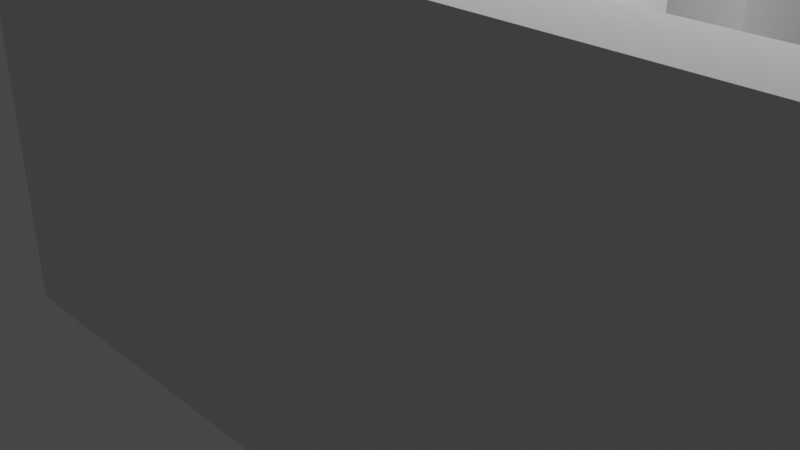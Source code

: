 # Source: Level_1.blend  (saved by Blender 3.6.11; exported with 4.5.12 LTS)
import bpy
from mathutils import Matrix  # noqa: F401  (used for matrix-valued properties, if any)

bpy.ops.wm.read_factory_settings(use_empty=True)
scene = bpy.context.scene
scene.name = 'Scene'

# ---- collections
col_collection = bpy.data.collections.new('Collection'); scene.collection.children.link(col_collection)

# ---- world
world_world = bpy.data.worlds.new('World'); scene.world = world_world
world_world.use_nodes = True; world_world.node_tree.nodes.clear()
_N = world_world.node_tree.nodes; _L = world_world.node_tree.links
n0 = _N.new('ShaderNodeOutputWorld'); n0.name = 'World Output'; n0.location = (300, 300)
n1 = _N.new('ShaderNodeBackground'); n1.name = 'Background'; n1.location = (10, 300)
n1.inputs[0].default_value = (0.05088, 0.05088, 0.05088, 1.0)
_L.new(n1.outputs[0], n0.inputs[0])
n0.is_active_output = True
world_world.color = (0.05088, 0.05088, 0.05088)
world_world.use_sun_shadow = False
world_world.sun_shadow_jitter_overblur = 0.0

# ---- cameras
cam_camera = bpy.data.cameras.new('Camera')
cam_camera.clip_end = 100.0
cam_camera.ortho_scale = 7.314

# ---- lights
light_light = bpy.data.lights.new('Light', 'POINT')
light_light.transmission_factor = 0.0
light_light.energy = 1000.0
light_light.shadow_soft_size = 0.1
light_light.shadow_maximum_resolution = 0.006
light_light.use_absolute_resolution = True

# ---- meshes
me_cube_001 = bpy.data.meshes.new('Cube.001')
me_cube_001.from_pydata([(-0.6944, -0.8686, -0.8423), (-0.6944, -0.8686, 0.8423), (-0.6944, 0.816, -0.8423), (-0.6944, 0.816, 0.8423), (0.9902, -0.8686, -0.8423), (0.9902, -0.8686, 0.8423), (0.9902, 0.816, -0.8423), (0.9902, 0.816, 0.8423), (-0.6944, 0.6756, -0.8423), (-0.6944, 0.5352, -0.8423), (-0.6944, 0.3948, -0.8423), (-0.6944, 0.2545, -0.8423), (-0.6944, 0.1141, -0.8423), (-0.6944, -0.02631, -0.8423), (-0.6944, -0.1667, -0.8423), (-0.6944, -0.3071, -0.8423), (-0.6944, -0.4475, -0.8423), (-0.6944, -0.5878, -0.8423), (-0.6944, -0.7282, -0.8423), (-0.6944, -0.7282, 0.8423), (-0.6944, -0.5878, 0.8423), (-0.6944, -0.4475, 0.8423), (-0.6944, -0.3071, 0.8423), (-0.6944, -0.1667, 0.8423), (-0.6944, -0.02631, 0.8423), (-0.6944, 0.1141, 0.8423), (-0.6944, 0.2545, 0.8423), (-0.6944, 0.3948, 0.8423), (-0.6944, 0.5352, 0.8423), (-0.6944, 0.6756, 0.8423), (0.9902, -0.7282, -0.8423), (0.9902, -0.5878, -0.8423), (0.9902, -0.4475, -0.8423), (0.9902, -0.3071, -0.8423), (0.9902, -0.1667, -0.8423), (0.9902, -0.02631, -0.8423), (0.9902, 0.1141, -0.8423), (0.9902, 0.2545, -0.8423), (0.9902, 0.3948, -0.8423), (0.9902, 0.5352, -0.8423), (0.9902, 0.6756, -0.8423), (0.9902, 0.6756, 0.8423), (0.9902, 0.5352, 0.8423), (0.9902, 0.3948, 0.8423), (0.9902, 0.2545, 0.8423), (0.9902, 0.1141, 0.8423), (0.9902, -0.02631, 0.8423), (0.9902, -0.1667, 0.8423), (0.9902, -0.3071, 0.8423), (0.9902, -0.4475, 0.8423), (0.9902, -0.5878, 0.8423), (0.9902, -0.7282, 0.8423), (-0.6944, -0.7292, -0.8423), (0.9902, -0.7292, 0.8423), (-0.6944, -0.7292, 0.8423), (0.9902, -0.7292, -0.8423), (0.9902, -0.8686, -0.8423), (0.9902, -0.8686, 0.8423), (0.9902, -0.7292, 0.8423), (0.9902, -0.7292, -0.8423), (11.95, -0.8686, -0.8423), (11.95, -0.8686, 0.8423), (11.95, -0.7292, 0.8423), (11.95, -0.7292, -0.8423), (-0.6944, 0.1843, -0.8423), (-0.6944, 0.1843, 0.8423), (0.9902, 0.1843, -0.8423), (0.9902, 0.1843, 0.8423), (1.903, -0.7292, -0.8423), (2.816, -0.7292, -0.8423), (3.73, -0.7292, -0.8423), (4.643, -0.7292, -0.8423), (5.556, -0.7292, -0.8423), (6.469, -0.7292, -0.8423), (7.382, -0.7292, -0.8423), (8.295, -0.7292, -0.8423), (9.208, -0.7292, -0.8423), (10.12, -0.7292, -0.8423), (11.03, -0.7292, -0.8423), (11.03, -0.8686, -0.8423), (10.12, -0.8686, -0.8423), (9.208, -0.8686, -0.8423), (8.295, -0.8686, -0.8423), (7.382, -0.8686, -0.8423), (6.469, -0.8686, -0.8423), (5.556, -0.8686, -0.8423), (4.643, -0.8686, -0.8423), (3.73, -0.8686, -0.8423), (2.816, -0.8686, -0.8423), (1.903, -0.8686, -0.8423), (1.903, -0.8686, 0.8423), (2.816, -0.8686, 0.8423), (3.73, -0.8686, 0.8423), (4.643, -0.8686, 0.8423), (5.556, -0.8686, 0.8423), (6.469, -0.8686, 0.8423), (7.382, -0.8686, 0.8423), (8.295, -0.8686, 0.8423), (9.208, -0.8686, 0.8423), (10.12, -0.8686, 0.8423), (11.03, -0.8686, 0.8423), (11.03, -0.7292, 0.8423), (10.12, -0.7292, 0.8423), (9.208, -0.7292, 0.8423), (8.295, -0.7292, 0.8423), (7.382, -0.7292, 0.8423), (6.469, -0.7292, 0.8423), (5.556, -0.7292, 0.8423), (4.643, -0.7292, 0.8423), (3.73, -0.7292, 0.8423), (2.816, -0.7292, 0.8423), (1.903, -0.7292, 0.8423), (11.95, -0.7292, 0.8423), (11.95, -0.7292, -0.8423), (11.03, -0.7292, -0.8423), (11.03, -0.7292, 0.8423), (11.95, -0.8686, 0.8423), (11.03, -0.8686, 0.8423), (11.95, -0.7292, 0.8423), (11.95, -0.7292, -0.8423), (11.03, -0.7292, -0.8423), (11.03, -0.7292, 0.8423), (11.95, -0.8686, 0.8423), (11.03, -0.8686, 0.8423), (11.95, -0.7292, 0.8423), (11.95, -0.7292, -0.8423), (11.03, -0.7292, -0.8423), (11.03, -0.7292, 0.8423), (11.95, -0.8686, 0.8423), (11.03, -0.8686, 0.8423), (11.95, -0.7292, 0.8423), (11.95, -0.7292, -0.8423), (11.03, -0.7292, -0.8423), (11.03, -0.7292, 0.8423), (11.95, 2.679, 0.8423), (11.03, 2.679, 0.8423), (11.95, 2.818, 0.8423), (11.95, 2.818, -0.8423), (11.03, 2.818, -0.8423), (11.03, 2.818, 0.8423), (11.95, 2.805, 0.8423), (11.03, 2.805, 0.8423), (11.95, 2.944, 0.8423), (11.95, 2.944, -0.8423), (11.03, 2.944, -0.8423), (11.03, 2.944, 0.8423), (-0.7175, 1.247, -0.8459), (-0.7175, 1.247, 0.8919), (-0.7175, 2.912, -0.8459), (-0.7175, 2.912, 0.8919), (0.9219, 1.247, -0.8459), (0.9219, 1.247, 0.8919), (0.9219, 2.912, -0.8459), (0.9219, 2.912, 0.8919)], [], [(8, 29, 3, 2), (2, 3, 7, 6), (5, 4, 56, 57), (4, 5, 1, 0), (52, 55, 4, 0), (53, 54, 1, 5), (7, 3, 29, 41), (41, 29, 28, 42), (42, 28, 27, 43), (43, 27, 26, 44), (67, 65, 25, 45), (45, 25, 24, 46), (46, 24, 23, 47), (47, 23, 22, 48), (48, 22, 21, 49), (49, 21, 20, 50), (50, 20, 19, 51), (2, 6, 40, 8), (8, 40, 39, 9), (9, 39, 38, 10), (10, 38, 37, 11), (64, 66, 36, 12), (12, 36, 35, 13), (13, 35, 34, 14), (14, 34, 33, 15), (15, 33, 32, 16), (16, 32, 31, 17), (17, 31, 30, 18), (6, 7, 41, 40), (40, 41, 42, 39), (39, 42, 43, 38), (38, 43, 44, 37), (66, 67, 45, 36), (36, 45, 46, 35), (35, 46, 47, 34), (34, 47, 48, 33), (33, 48, 49, 32), (32, 49, 50, 31), (31, 50, 51, 30), (52, 54, 19, 18), (18, 19, 20, 17), (17, 20, 21, 16), (16, 21, 22, 15), (15, 22, 23, 14), (14, 23, 24, 13), (13, 24, 25, 12), (64, 65, 26, 11), (11, 26, 27, 10), (10, 27, 28, 9), (9, 28, 29, 8), (0, 1, 54, 52), (51, 19, 54, 53), (18, 30, 55, 52), (30, 51, 53, 55), (79, 78, 63, 60), (53, 5, 57, 58), (55, 53, 58, 59), (4, 55, 59, 56), (63, 62, 61, 60), (101, 100, 61, 62), (101, 62, 112, 115), (100, 79, 60, 61), (12, 25, 65, 64), (37, 44, 67, 66), (11, 37, 66, 64), (44, 26, 65, 67), (57, 56, 89, 90), (90, 89, 88, 91), (91, 88, 87, 92), (92, 87, 86, 93), (93, 86, 85, 94), (94, 85, 84, 95), (95, 84, 83, 96), (96, 83, 82, 97), (97, 82, 81, 98), (98, 81, 80, 99), (99, 80, 79, 100), (59, 58, 111, 68), (68, 111, 110, 69), (69, 110, 109, 70), (70, 109, 108, 71), (71, 108, 107, 72), (72, 107, 106, 73), (73, 106, 105, 74), (74, 105, 104, 75), (75, 104, 103, 76), (76, 103, 102, 77), (77, 102, 101, 78), (58, 57, 90, 111), (111, 90, 91, 110), (110, 91, 92, 109), (109, 92, 93, 108), (108, 93, 94, 107), (107, 94, 95, 106), (106, 95, 96, 105), (105, 96, 97, 104), (104, 97, 98, 103), (103, 98, 99, 102), (102, 99, 100, 101), (56, 59, 68, 89), (89, 68, 69, 88), (88, 69, 70, 87), (87, 70, 71, 86), (86, 71, 72, 85), (85, 72, 73, 84), (84, 73, 74, 83), (83, 74, 75, 82), (82, 75, 76, 81), (81, 76, 77, 80), (80, 77, 78, 79), (115, 112, 118, 121), (62, 63, 113, 112), (63, 78, 114, 113), (78, 101, 115, 114), (119, 120, 126, 125), (112, 113, 119, 118), (114, 115, 121, 120), (61, 100, 117, 116), (113, 114, 120, 119), (125, 126, 132, 131), (116, 117, 123, 122), (121, 118, 124, 127), (118, 119, 125, 124), (120, 121, 127, 126), (128, 129, 135, 134), (122, 123, 129, 128), (127, 124, 130, 133), (124, 125, 131, 130), (126, 127, 133, 132), (138, 139, 145, 144), (133, 130, 136, 139), (130, 131, 137, 136), (132, 133, 139, 138), (131, 132, 138, 137), (144, 145, 142, 143), (137, 138, 144, 143), (134, 135, 141, 140), (139, 136, 142, 145), (136, 137, 143, 142), (146, 147, 149, 148), (148, 149, 153, 152), (152, 153, 151, 150), (150, 151, 147, 146), (148, 152, 150, 146), (153, 149, 147, 151)])
_uv = me_cube_001.uv_layers.new(name='UVMap')
_uv.uv.foreach_set('vector', [0.375, 0.2292, 0.625, 0.2292, 0.625, 0.25, 0.375, 0.25, 0.375, 0.25, 0.625, 0.25, 0.625, 0.5, 0.375, 0.5, 0.625, 0.75, 0.375, 0.75, 0.375, 0.75, 0.625, 0.75, 0.375, 0.75, 0.625, 0.75, 0.625, 1.0, 0.375, 1.0, 0.125, 0.7293, 0.375, 0.7293, 0.375, 0.75, 0.125, 0.75, 0.625, 0.7293, 0.875, 0.7293, 0.875, 0.75, 0.625, 0.75, 0.625, 0.5, 0.875, 0.5, 0.875, 0.5208, 0.625, 0.5208, 0.625, 0.5208, 0.875, 0.5208, 0.875, 0.5417, 0.625, 0.5417, 0.625, 0.5417, 0.875, 0.5417, 0.875, 0.5625, 0.625, 0.5625, 0.625, 0.5625, 0.875, 0.5625, 0.875, 0.5833, 0.625, 0.5833, 0.625, 0.5938, 0.875, 0.5938, 0.875, 0.6042, 0.625, 0.6042, 0.625, 0.6042, 0.875, 0.6042, 0.875, 0.625, 0.625, 0.625, 0.625, 0.625, 0.875, 0.625, 0.875, 0.6458, 0.625, 0.6458, 0.625, 0.6458, 0.875, 0.6458, 0.875, 0.6667, 0.625, 0.6667, 0.625, 0.6667, 0.875, 0.6667, 0.875, 0.6875, 0.625, 0.6875, 0.625, 0.6875, 0.875, 0.6875, 0.875, 0.7083, 0.625, 0.7083, 0.625, 0.7083, 0.875, 0.7083, 0.875, 0.7292, 0.625, 0.7292, 0.125, 0.5, 0.375, 0.5, 0.375, 0.5208, 0.125, 0.5208, 0.125, 0.5208, 0.375, 0.5208, 0.375, 0.5417, 0.125, 0.5417, 0.125, 0.5417, 0.375, 0.5417, 0.375, 0.5625, 0.125, 0.5625, 0.125, 0.5625, 0.375, 0.5625, 0.375, 0.5833, 0.125, 0.5833, 0.125, 0.5938, 0.375, 0.5938, 0.375, 0.6042, 0.125, 0.6042, 0.125, 0.6042, 0.375, 0.6042, 0.375, 0.625, 0.125, 0.625, 0.125, 0.625, 0.375, 0.625, 0.375, 0.6458, 0.125, 0.6458, 0.125, 0.6458, 0.375, 0.6458, 0.375, 0.6667, 0.125, 0.6667, 0.125, 0.6667, 0.375, 0.6667, 0.375, 0.6875, 0.125, 0.6875, 0.125, 0.6875, 0.375, 0.6875, 0.375, 0.7083, 0.125, 0.7083, 0.125, 0.7083, 0.375, 0.7083, 0.375, 0.7292, 0.125, 0.7292, 0.375, 0.5, 0.625, 0.5, 0.625, 0.5208, 0.375, 0.5208, 0.375, 0.5208, 0.625, 0.5208, 0.625, 0.5417, 0.375, 0.5417, 0.375, 0.5417, 0.625, 0.5417, 0.625, 0.5625, 0.375, 0.5625, 0.375, 0.5625, 0.625, 0.5625, 0.625, 0.5833, 0.375, 0.5833, 0.375, 0.5938, 0.625, 0.5938, 0.625, 0.6042, 0.375, 0.6042, 0.375, 0.6042, 0.625, 0.6042, 0.625, 0.625, 0.375, 0.625, 0.375, 0.625, 0.625, 0.625, 0.625, 0.6458, 0.375, 0.6458, 0.375, 0.6458, 0.625, 0.6458, 0.625, 0.6667, 0.375, 0.6667, 0.375, 0.6667, 0.625, 0.6667, 0.625, 0.6875, 0.375, 0.6875, 0.375, 0.6875, 0.625, 0.6875, 0.625, 0.7083, 0.375, 0.7083, 0.375, 0.7083, 0.625, 0.7083, 0.625, 0.7292, 0.375, 0.7292, 0.375, 0.02068, 0.625, 0.02068, 0.625, 0.02083, 0.375, 0.02083, 0.375, 0.02083, 0.625, 0.02083, 0.625, 0.04167, 0.375, 0.04167, 0.375, 0.04167, 0.625, 0.04167, 0.625, 0.0625, 0.375, 0.0625, 0.375, 0.0625, 0.625, 0.0625, 0.625, 0.08333, 0.375, 0.08333, 0.375, 0.08333, 0.625, 0.08333, 0.625, 0.1042, 0.375, 0.1042, 0.375, 0.1042, 0.625, 0.1042, 0.625, 0.125, 0.375, 0.125, 0.375, 0.125, 0.625, 0.125, 0.625, 0.1458, 0.375, 0.1458, 0.375, 0.1562, 0.625, 0.1562, 0.625, 0.1667, 0.375, 0.1667, 0.375, 0.1667, 0.625, 0.1667, 0.625, 0.1875, 0.375, 0.1875, 0.375, 0.1875, 0.625, 0.1875, 0.625, 0.2083, 0.375, 0.2083, 0.375, 0.2083, 0.625, 0.2083, 0.625, 0.2292, 0.375, 0.2292, 0.375, 0.0, 0.625, 0.0, 0.625, 0.02068, 0.375, 0.02068, 0.625, 0.7292, 0.875, 0.7292, 0.875, 0.7293, 0.625, 0.7293, 0.125, 0.7292, 0.375, 0.7292, 0.375, 0.7293, 0.125, 0.7293, 0.375, 0.7292, 0.625, 0.7292, 0.625, 0.7293, 0.375, 0.7293, 0.375, 0.75, 0.375, 0.7293, 0.375, 0.7293, 0.375, 0.75, 0.625, 0.7293, 0.625, 0.75, 0.625, 0.75, 0.625, 0.7293, 0.375, 0.7293, 0.625, 0.7293, 0.625, 0.7293, 0.375, 0.7293, 0.375, 0.75, 0.375, 0.7293, 0.375, 0.7293, 0.375, 0.75, 0.375, 0.7293, 0.625, 0.7293, 0.625, 0.75, 0.375, 0.75, 0.625, 0.7293, 0.625, 0.75, 0.625, 0.75, 0.625, 0.7293, 0.625, 0.7293, 0.625, 0.7293, 0.625, 0.7293, 0.625, 0.7293, 0.625, 0.75, 0.375, 0.75, 0.375, 0.75, 0.625, 0.75, 0.375, 0.1458, 0.625, 0.1458, 0.625, 0.1562, 0.375, 0.1562, 0.375, 0.5833, 0.625, 0.5833, 0.625, 0.5938, 0.375, 0.5938, 0.125, 0.5833, 0.375, 0.5833, 0.375, 0.5938, 0.125, 0.5938, 0.625, 0.5833, 0.875, 0.5833, 0.875, 0.5938, 0.625, 0.5938, 0.625, 0.75, 0.375, 0.75, 0.375, 0.75, 0.625, 0.75, 0.625, 0.75, 0.375, 0.75, 0.375, 0.75, 0.625, 0.75, 0.625, 0.75, 0.375, 0.75, 0.375, 0.75, 0.625, 0.75, 0.625, 0.75, 0.375, 0.75, 0.375, 0.75, 0.625, 0.75, 0.625, 0.75, 0.375, 0.75, 0.375, 0.75, 0.625, 0.75, 0.625, 0.75, 0.375, 0.75, 0.375, 0.75, 0.625, 0.75, 0.625, 0.75, 0.375, 0.75, 0.375, 0.75, 0.625, 0.75, 0.625, 0.75, 0.375, 0.75, 0.375, 0.75, 0.625, 0.75, 0.625, 0.75, 0.375, 0.75, 0.375, 0.75, 0.625, 0.75, 0.625, 0.75, 0.375, 0.75, 0.375, 0.75, 0.625, 0.75, 0.625, 0.75, 0.375, 0.75, 0.375, 0.75, 0.625, 0.75, 0.375, 0.7293, 0.625, 0.7293, 0.625, 0.7293, 0.375, 0.7293, 0.375, 0.7293, 0.625, 0.7293, 0.625, 0.7293, 0.375, 0.7293, 0.375, 0.7293, 0.625, 0.7293, 0.625, 0.7293, 0.375, 0.7293, 0.375, 0.7293, 0.625, 0.7293, 0.625, 0.7293, 0.375, 0.7293, 0.375, 0.7293, 0.625, 0.7293, 0.625, 0.7293, 0.375, 0.7293, 0.375, 0.7293, 0.625, 0.7293, 0.625, 0.7293, 0.375, 0.7293, 0.375, 0.7293, 0.625, 0.7293, 0.625, 0.7293, 0.375, 0.7293, 0.375, 0.7293, 0.625, 0.7293, 0.625, 0.7293, 0.375, 0.7293, 0.375, 0.7293, 0.625, 0.7293, 0.625, 0.7293, 0.375, 0.7293, 0.375, 0.7293, 0.625, 0.7293, 0.625, 0.7293, 0.375, 0.7293, 0.375, 0.7293, 0.625, 0.7293, 0.625, 0.7293, 0.375, 0.7293, 0.625, 0.7293, 0.625, 0.75, 0.625, 0.75, 0.625, 0.7293, 0.625, 0.7293, 0.625, 0.75, 0.625, 0.75, 0.625, 0.7293, 0.625, 0.7293, 0.625, 0.75, 0.625, 0.75, 0.625, 0.7293, 0.625, 0.7293, 0.625, 0.75, 0.625, 0.75, 0.625, 0.7293, 0.625, 0.7293, 0.625, 0.75, 0.625, 0.75, 0.625, 0.7293, 0.625, 0.7293, 0.625, 0.75, 0.625, 0.75, 0.625, 0.7293, 0.625, 0.7293, 0.625, 0.75, 0.625, 0.75, 0.625, 0.7293, 0.625, 0.7293, 0.625, 0.75, 0.625, 0.75, 0.625, 0.7293, 0.625, 0.7293, 0.625, 0.75, 0.625, 0.75, 0.625, 0.7293, 0.625, 0.7293, 0.625, 0.75, 0.625, 0.75, 0.625, 0.7293, 0.625, 0.7293, 0.625, 0.75, 0.625, 0.75, 0.625, 0.7293, 0.375, 0.75, 0.375, 0.7293, 0.375, 0.7293, 0.375, 0.75, 0.375, 0.75, 0.375, 0.7293, 0.375, 0.7293, 0.375, 0.75, 0.375, 0.75, 0.375, 0.7293, 0.375, 0.7293, 0.375, 0.75, 0.375, 0.75, 0.375, 0.7293, 0.375, 0.7293, 0.375, 0.75, 0.375, 0.75, 0.375, 0.7293, 0.375, 0.7293, 0.375, 0.75, 0.375, 0.75, 0.375, 0.7293, 0.375, 0.7293, 0.375, 0.75, 0.375, 0.75, 0.375, 0.7293, 0.375, 0.7293, 0.375, 0.75, 0.375, 0.75, 0.375, 0.7293, 0.375, 0.7293, 0.375, 0.75, 0.375, 0.75, 0.375, 0.7293, 0.375, 0.7293, 0.375, 0.75, 0.375, 0.75, 0.375, 0.7293, 0.375, 0.7293, 0.375, 0.75, 0.375, 0.75, 0.375, 0.7293, 0.375, 0.7293, 0.375, 0.75, 0.625, 0.7293, 0.625, 0.7293, 0.625, 0.7293, 0.625, 0.7293, 0.625, 0.7293, 0.375, 0.7293, 0.375, 0.7293, 0.625, 0.7293, 0.375, 0.7293, 0.375, 0.7293, 0.375, 0.7293, 0.375, 0.7293, 0.375, 0.7293, 0.625, 0.7293, 0.625, 0.7293, 0.375, 0.7293, 0.375, 0.7293, 0.375, 0.7293, 0.375, 0.7293, 0.375, 0.7293, 0.625, 0.7293, 0.375, 0.7293, 0.375, 0.7293, 0.625, 0.7293, 0.375, 0.7293, 0.625, 0.7293, 0.625, 0.7293, 0.375, 0.7293, 0.625, 0.75, 0.625, 0.75, 0.625, 0.75, 0.625, 0.75, 0.375, 0.7293, 0.375, 0.7293, 0.375, 0.7293, 0.375, 0.7293, 0.375, 0.7293, 0.375, 0.7293, 0.375, 0.7293, 0.375, 0.7293, 0.625, 0.75, 0.625, 0.75, 0.625, 0.75, 0.625, 0.75, 0.625, 0.7293, 0.625, 0.7293, 0.625, 0.7293, 0.625, 0.7293, 0.625, 0.7293, 0.375, 0.7293, 0.375, 0.7293, 0.625, 0.7293, 0.375, 0.7293, 0.625, 0.7293, 0.625, 0.7293, 0.375, 0.7293, 0.625, 0.75, 0.625, 0.75, 0.625, 0.75, 0.625, 0.75, 0.625, 0.75, 0.625, 0.75, 0.625, 0.75, 0.625, 0.75, 0.625, 0.7293, 0.625, 0.7293, 0.625, 0.7293, 0.625, 0.7293, 0.625, 0.7293, 0.375, 0.7293, 0.375, 0.7293, 0.625, 0.7293, 0.375, 0.7293, 0.625, 0.7293, 0.625, 0.7293, 0.375, 0.7293, 0.375, 0.7293, 0.625, 0.7293, 0.625, 0.7293, 0.375, 0.7293, 0.625, 0.7293, 0.625, 0.7293, 0.625, 0.7293, 0.625, 0.7293, 0.625, 0.7293, 0.375, 0.7293, 0.375, 0.7293, 0.625, 0.7293, 0.375, 0.7293, 0.625, 0.7293, 0.625, 0.7293, 0.375, 0.7293, 0.375, 0.7293, 0.375, 0.7293, 0.375, 0.7293, 0.375, 0.7293, 0.375, 0.7293, 0.625, 0.7293, 0.625, 0.7293, 0.375, 0.7293, 0.375, 0.7293, 0.375, 0.7293, 0.375, 0.7293, 0.375, 0.7293, 0.625, 0.75, 0.625, 0.75, 0.625, 0.75, 0.625, 0.75, 0.625, 0.7293, 0.625, 0.7293, 0.625, 0.7293, 0.625, 0.7293, 0.625, 0.7293, 0.375, 0.7293, 0.375, 0.7293, 0.625, 0.7293, 0.375, 0.0, 0.625, 0.0, 0.625, 0.25, 0.375, 0.25, 0.375, 0.25, 0.625, 0.25, 0.625, 0.5, 0.375, 0.5, 0.375, 0.5, 0.625, 0.5, 0.625, 0.75, 0.375, 0.75, 0.375, 0.75, 0.625, 0.75, 0.625, 1.0, 0.375, 1.0, 0.125, 0.5, 0.375, 0.5, 0.375, 0.75, 0.125, 0.75, 0.625, 0.5, 0.875, 0.5, 0.875, 0.75, 0.625, 0.75])
me_cube_001.update()
me_cube_003 = bpy.data.meshes.new('Cube.003')
me_cube_003.from_pydata([(-1.0, -1.0, -1.0), (-1.0, -1.0, 1.0), (-1.0, 1.0, -1.0), (-1.0, 1.0, 1.0), (1.0, -1.0, -1.0), (1.0, -1.0, 1.0), (1.0, 1.0, -1.0), (1.0, 1.0, 1.0), (-1.0, 0.7979, -1.0), (-1.0, 0.5979, -1.0), (-1.0, 0.3979, -1.0), (-1.0, 0.1979, -1.0), (-1.0, -0.002102, -1.0), (-1.0, -0.2021, -1.0), (-1.0, -0.4021, -1.0), (-1.0, -0.6021, -1.0), (-1.0, -0.8021, -1.0), (-1.0, -0.8021, 1.0), (-1.0, -0.6021, 1.0), (-1.0, -0.4021, 1.0), (-1.0, -0.2021, 1.0), (-1.0, -0.002102, 1.0), (-1.0, 0.1979, 1.0), (-1.0, 0.3979, 1.0), (-1.0, 0.5979, 1.0), (-1.0, 0.7979, 1.0), (1.0, -0.8021, -1.0), (1.0, -0.6021, -1.0), (1.0, -0.4021, -1.0), (1.0, -0.2021, -1.0), (1.0, -0.002102, -1.0), (1.0, 0.1979, -1.0), (1.0, 0.3979, -1.0), (1.0, 0.5979, -1.0), (1.0, 0.7979, -1.0), (1.0, 0.7979, 1.0), (1.0, 0.5979, 1.0), (1.0, 0.3979, 1.0), (1.0, 0.1979, 1.0), (1.0, -0.002102, 1.0), (1.0, -0.2021, 1.0), (1.0, -0.4021, 1.0), (1.0, -0.6021, 1.0), (1.0, -0.8021, 1.0), (-10.19, 1.0, -1.0), (-10.19, 1.0, 1.0), (-10.19, 0.7979, -1.0), (-10.19, 0.7979, 1.0), (-10.27, 1.0, -1.0), (-10.27, 1.0, 1.0), (-10.27, 0.7979, -1.0), (-10.27, 0.7979, 1.0), (-1.728, 0.7979, 1.0), (-2.494, 0.7979, 1.0), (-3.259, 0.7979, 1.0), (-4.025, 0.7979, 1.0), (-4.791, 0.7979, 1.0), (-5.556, 0.7979, 1.0), (-6.322, 0.7979, 1.0), (-7.087, 0.7979, 1.0), (-7.853, 0.7979, 1.0), (-8.619, 0.7979, 1.0), (-9.384, 0.7979, 1.0), (-9.384, 0.7979, -1.0), (-8.619, 0.7979, -1.0), (-7.853, 0.7979, -1.0), (-7.087, 0.7979, -1.0), (-6.322, 0.7979, -1.0), (-5.556, 0.7979, -1.0), (-4.791, 0.7979, -1.0), (-4.025, 0.7979, -1.0), (-3.259, 0.7979, -1.0), (-2.494, 0.7979, -1.0), (-1.728, 0.7979, -1.0), (-1.728, 1.0, 1.0), (-2.494, 1.0, 1.0), (-3.259, 1.0, 1.0), (-4.025, 1.0, 1.0), (-4.791, 1.0, 1.0), (-5.556, 1.0, 1.0), (-6.322, 1.0, 1.0), (-7.087, 1.0, 1.0), (-7.853, 1.0, 1.0), (-8.619, 1.0, 1.0), (-9.384, 1.0, 1.0), (-1.728, 1.0, -1.0), (-2.494, 1.0, -1.0), (-3.259, 1.0, -1.0), (-4.025, 1.0, -1.0), (-4.791, 1.0, -1.0), (-5.556, 1.0, -1.0), (-6.322, 1.0, -1.0), (-7.087, 1.0, -1.0), (-7.853, 1.0, -1.0), (-8.619, 1.0, -1.0), (-9.384, 1.0, -1.0), (-10.19, 2.956, -1.0), (-10.19, 2.956, 1.0), (-9.384, 2.956, 1.0), (-9.384, 2.956, -1.0), (-10.19, 1.14, 1.0), (-10.19, 1.279, 1.0), (-10.19, 1.419, 1.0), (-10.19, 1.559, 1.0), (-10.19, 1.699, 1.0), (-10.19, 1.838, 1.0), (-10.19, 1.978, 1.0), (-10.19, 2.118, 1.0), (-10.19, 2.257, 1.0), (-10.19, 2.397, 1.0), (-10.19, 2.537, 1.0), (-10.19, 2.676, 1.0), (-10.19, 2.816, 1.0), (-10.19, 2.816, -1.0), (-10.19, 2.676, -1.0), (-10.19, 2.537, -1.0), (-10.19, 2.397, -1.0), (-10.19, 2.257, -1.0), (-10.19, 2.118, -1.0), (-10.19, 1.978, -1.0), (-10.19, 1.838, -1.0), (-10.19, 1.699, -1.0), (-10.19, 1.559, -1.0), (-10.19, 1.419, -1.0), (-10.19, 1.279, -1.0), (-10.19, 1.14, -1.0), (-9.384, 1.14, 1.0), (-9.384, 1.279, 1.0), (-9.384, 1.419, 1.0), (-9.384, 1.559, 1.0), (-9.384, 1.699, 1.0), (-9.384, 1.838, 1.0), (-9.384, 1.978, 1.0), (-9.384, 2.118, 1.0), (-9.384, 2.257, 1.0), (-9.384, 2.397, 1.0), (-9.384, 2.537, 1.0), (-9.384, 2.676, 1.0), (-9.384, 2.816, 1.0), (-9.384, 1.14, -1.0), (-9.384, 1.279, -1.0), (-9.384, 1.419, -1.0), (-9.384, 1.559, -1.0), (-9.384, 1.699, -1.0), (-9.384, 1.838, -1.0), (-9.384, 1.978, -1.0), (-9.384, 2.118, -1.0), (-9.384, 2.257, -1.0), (-9.384, 2.397, -1.0), (-9.384, 2.537, -1.0), (-9.384, 2.676, -1.0), (-9.384, 2.816, -1.0), (0.62, 2.956, 1.0), (0.62, 2.956, -1.0), (0.62, 2.816, 1.0), (0.62, 2.816, -1.0), (-1.0, 0.2979, -1.0), (-1.0, 0.2979, 1.0), (1.0, 0.2979, -1.0), (1.0, 0.2979, 1.0)], [], [(63, 62, 47, 46), (2, 3, 7, 6), (26, 43, 5, 4), (4, 5, 1, 0), (16, 26, 4, 0), (43, 17, 1, 5), (7, 3, 25, 35), (35, 25, 24, 36), (36, 24, 23, 37), (159, 157, 22, 38), (38, 22, 21, 39), (39, 21, 20, 40), (40, 20, 19, 41), (41, 19, 18, 42), (42, 18, 17, 43), (2, 6, 34, 8), (8, 34, 33, 9), (9, 33, 32, 10), (156, 158, 31, 11), (11, 31, 30, 12), (12, 30, 29, 13), (13, 29, 28, 14), (14, 28, 27, 15), (15, 27, 26, 16), (6, 7, 35, 34), (34, 35, 36, 33), (33, 36, 37, 32), (158, 159, 38, 31), (31, 38, 39, 30), (30, 39, 40, 29), (29, 40, 41, 28), (28, 41, 42, 27), (27, 42, 43, 26), (0, 1, 17, 16), (16, 17, 18, 15), (15, 18, 19, 14), (14, 19, 20, 13), (13, 20, 21, 12), (12, 21, 22, 11), (156, 157, 23, 10), (10, 23, 24, 9), (9, 24, 25, 8), (45, 44, 48, 49), (62, 84, 45, 47), (113, 112, 97, 96), (95, 63, 46, 44), (50, 51, 49, 48), (44, 46, 50, 48), (47, 45, 49, 51), (46, 47, 51, 50), (2, 8, 73, 85), (85, 73, 72, 86), (86, 72, 71, 87), (87, 71, 70, 88), (88, 70, 69, 89), (89, 69, 68, 90), (90, 68, 67, 91), (91, 67, 66, 92), (92, 66, 65, 93), (93, 65, 64, 94), (94, 64, 63, 95), (3, 2, 85, 74), (74, 85, 86, 75), (75, 86, 87, 76), (76, 87, 88, 77), (77, 88, 89, 78), (78, 89, 90, 79), (79, 90, 91, 80), (80, 91, 92, 81), (81, 92, 93, 82), (82, 93, 94, 83), (83, 94, 95, 84), (25, 3, 74, 52), (52, 74, 75, 53), (53, 75, 76, 54), (54, 76, 77, 55), (55, 77, 78, 56), (56, 78, 79, 57), (57, 79, 80, 58), (58, 80, 81, 59), (59, 81, 82, 60), (60, 82, 83, 61), (61, 83, 84, 62), (8, 25, 52, 73), (73, 52, 53, 72), (72, 53, 54, 71), (71, 54, 55, 70), (70, 55, 56, 69), (69, 56, 57, 68), (68, 57, 58, 67), (67, 58, 59, 66), (66, 59, 60, 65), (65, 60, 61, 64), (64, 61, 62, 63), (98, 99, 96, 97), (112, 138, 98, 97), (151, 99, 153, 155), (151, 113, 96, 99), (95, 44, 125, 139), (139, 125, 124, 140), (140, 124, 123, 141), (141, 123, 122, 142), (142, 122, 121, 143), (143, 121, 120, 144), (144, 120, 119, 145), (145, 119, 118, 146), (146, 118, 117, 147), (147, 117, 116, 148), (148, 116, 115, 149), (149, 115, 114, 150), (150, 114, 113, 151), (84, 95, 139, 126), (126, 139, 140, 127), (127, 140, 141, 128), (128, 141, 142, 129), (129, 142, 143, 130), (130, 143, 144, 131), (131, 144, 145, 132), (132, 145, 146, 133), (133, 146, 147, 134), (134, 147, 148, 135), (135, 148, 149, 136), (136, 149, 150, 137), (137, 150, 151, 138), (45, 84, 126, 100), (100, 126, 127, 101), (101, 127, 128, 102), (102, 128, 129, 103), (103, 129, 130, 104), (104, 130, 131, 105), (105, 131, 132, 106), (106, 132, 133, 107), (107, 133, 134, 108), (108, 134, 135, 109), (109, 135, 136, 110), (110, 136, 137, 111), (111, 137, 138, 112), (44, 45, 100, 125), (125, 100, 101, 124), (124, 101, 102, 123), (123, 102, 103, 122), (122, 103, 104, 121), (121, 104, 105, 120), (120, 105, 106, 119), (119, 106, 107, 118), (118, 107, 108, 117), (117, 108, 109, 116), (116, 109, 110, 115), (115, 110, 111, 114), (114, 111, 112, 113), (154, 155, 153, 152), (99, 98, 152, 153), (138, 151, 155, 154), (98, 138, 154, 152), (11, 22, 157, 156), (32, 37, 159, 158), (10, 32, 158, 156), (37, 23, 157, 159)])
_uv = me_cube_003.uv_layers.new(name='UVMap')
_uv.uv.foreach_set('vector', [0.375, 0.2247, 0.625, 0.2247, 0.625, 0.2247, 0.375, 0.2247, 0.375, 0.25, 0.625, 0.25, 0.625, 0.5, 0.375, 0.5, 0.375, 0.7253, 0.625, 0.7253, 0.625, 0.75, 0.375, 0.75, 0.375, 0.75, 0.625, 0.75, 0.625, 1.0, 0.375, 1.0, 0.125, 0.7253, 0.375, 0.7253, 0.375, 0.75, 0.125, 0.75, 0.625, 0.7253, 0.875, 0.7253, 0.875, 0.75, 0.625, 0.75, 0.625, 0.5, 0.875, 0.5, 0.875, 0.5253, 0.625, 0.5253, 0.625, 0.5253, 0.875, 0.5253, 0.875, 0.5503, 0.625, 0.5503, 0.625, 0.5503, 0.875, 0.5503, 0.875, 0.5753, 0.625, 0.5753, 0.625, 0.5878, 0.875, 0.5878, 0.875, 0.6003, 0.625, 0.6003, 0.625, 0.6003, 0.875, 0.6003, 0.875, 0.6253, 0.625, 0.6253, 0.625, 0.6253, 0.875, 0.6253, 0.875, 0.6503, 0.625, 0.6503, 0.625, 0.6503, 0.875, 0.6503, 0.875, 0.6753, 0.625, 0.6753, 0.625, 0.6753, 0.875, 0.6753, 0.875, 0.7003, 0.625, 0.7003, 0.625, 0.7003, 0.875, 0.7003, 0.875, 0.7253, 0.625, 0.7253, 0.125, 0.5, 0.375, 0.5, 0.375, 0.5253, 0.125, 0.5253, 0.125, 0.5253, 0.375, 0.5253, 0.375, 0.5503, 0.125, 0.5503, 0.125, 0.5503, 0.375, 0.5503, 0.375, 0.5753, 0.125, 0.5753, 0.125, 0.5878, 0.375, 0.5878, 0.375, 0.6003, 0.125, 0.6003, 0.125, 0.6003, 0.375, 0.6003, 0.375, 0.6253, 0.125, 0.6253, 0.125, 0.6253, 0.375, 0.6253, 0.375, 0.6503, 0.125, 0.6503, 0.125, 0.6503, 0.375, 0.6503, 0.375, 0.6753, 0.125, 0.6753, 0.125, 0.6753, 0.375, 0.6753, 0.375, 0.7003, 0.125, 0.7003, 0.125, 0.7003, 0.375, 0.7003, 0.375, 0.7253, 0.125, 0.7253, 0.375, 0.5, 0.625, 0.5, 0.625, 0.5253, 0.375, 0.5253, 0.375, 0.5253, 0.625, 0.5253, 0.625, 0.5503, 0.375, 0.5503, 0.375, 0.5503, 0.625, 0.5503, 0.625, 0.5753, 0.375, 0.5753, 0.375, 0.5878, 0.625, 0.5878, 0.625, 0.6003, 0.375, 0.6003, 0.375, 0.6003, 0.625, 0.6003, 0.625, 0.6253, 0.375, 0.6253, 0.375, 0.6253, 0.625, 0.6253, 0.625, 0.6503, 0.375, 0.6503, 0.375, 0.6503, 0.625, 0.6503, 0.625, 0.6753, 0.375, 0.6753, 0.375, 0.6753, 0.625, 0.6753, 0.625, 0.7003, 0.375, 0.7003, 0.375, 0.7003, 0.625, 0.7003, 0.625, 0.7253, 0.375, 0.7253, 0.375, 0.0, 0.625, 0.0, 0.625, 0.02474, 0.375, 0.02474, 0.375, 0.02474, 0.625, 0.02474, 0.625, 0.04974, 0.375, 0.04974, 0.375, 0.04974, 0.625, 0.04974, 0.625, 0.07474, 0.375, 0.07474, 0.375, 0.07474, 0.625, 0.07474, 0.625, 0.09974, 0.375, 0.09974, 0.375, 0.09974, 0.625, 0.09974, 0.625, 0.1247, 0.375, 0.1247, 0.375, 0.1247, 0.625, 0.1247, 0.625, 0.1497, 0.375, 0.1497, 0.375, 0.1622, 0.625, 0.1622, 0.625, 0.1747, 0.375, 0.1747, 0.375, 0.1747, 0.625, 0.1747, 0.625, 0.1997, 0.375, 0.1997, 0.375, 0.1997, 0.625, 0.1997, 0.625, 0.2247, 0.375, 0.2247, 0.625, 0.25, 0.375, 0.25, 0.375, 0.25, 0.625, 0.25, 0.875, 0.5253, 0.875, 0.5, 0.875, 0.5, 0.875, 0.5253, 0.375, 0.25, 0.625, 0.25, 0.625, 0.25, 0.375, 0.25, 0.125, 0.5, 0.125, 0.5253, 0.125, 0.5253, 0.125, 0.5, 0.375, 0.2247, 0.625, 0.2247, 0.625, 0.25, 0.375, 0.25, 0.125, 0.5, 0.125, 0.5253, 0.125, 0.5253, 0.125, 0.5, 0.875, 0.5253, 0.875, 0.5, 0.875, 0.5, 0.875, 0.5253, 0.375, 0.2247, 0.625, 0.2247, 0.625, 0.2247, 0.375, 0.2247, 0.125, 0.5, 0.125, 0.5253, 0.125, 0.5253, 0.125, 0.5, 0.125, 0.5, 0.125, 0.5253, 0.125, 0.5253, 0.125, 0.5, 0.125, 0.5, 0.125, 0.5253, 0.125, 0.5253, 0.125, 0.5, 0.125, 0.5, 0.125, 0.5253, 0.125, 0.5253, 0.125, 0.5, 0.125, 0.5, 0.125, 0.5253, 0.125, 0.5253, 0.125, 0.5, 0.125, 0.5, 0.125, 0.5253, 0.125, 0.5253, 0.125, 0.5, 0.125, 0.5, 0.125, 0.5253, 0.125, 0.5253, 0.125, 0.5, 0.125, 0.5, 0.125, 0.5253, 0.125, 0.5253, 0.125, 0.5, 0.125, 0.5, 0.125, 0.5253, 0.125, 0.5253, 0.125, 0.5, 0.125, 0.5, 0.125, 0.5253, 0.125, 0.5253, 0.125, 0.5, 0.125, 0.5, 0.125, 0.5253, 0.125, 0.5253, 0.125, 0.5, 0.625, 0.25, 0.375, 0.25, 0.375, 0.25, 0.625, 0.25, 0.625, 0.25, 0.375, 0.25, 0.375, 0.25, 0.625, 0.25, 0.625, 0.25, 0.375, 0.25, 0.375, 0.25, 0.625, 0.25, 0.625, 0.25, 0.375, 0.25, 0.375, 0.25, 0.625, 0.25, 0.625, 0.25, 0.375, 0.25, 0.375, 0.25, 0.625, 0.25, 0.625, 0.25, 0.375, 0.25, 0.375, 0.25, 0.625, 0.25, 0.625, 0.25, 0.375, 0.25, 0.375, 0.25, 0.625, 0.25, 0.625, 0.25, 0.375, 0.25, 0.375, 0.25, 0.625, 0.25, 0.625, 0.25, 0.375, 0.25, 0.375, 0.25, 0.625, 0.25, 0.625, 0.25, 0.375, 0.25, 0.375, 0.25, 0.625, 0.25, 0.625, 0.25, 0.375, 0.25, 0.375, 0.25, 0.625, 0.25, 0.875, 0.5253, 0.875, 0.5, 0.875, 0.5, 0.875, 0.5253, 0.875, 0.5253, 0.875, 0.5, 0.875, 0.5, 0.875, 0.5253, 0.875, 0.5253, 0.875, 0.5, 0.875, 0.5, 0.875, 0.5253, 0.875, 0.5253, 0.875, 0.5, 0.875, 0.5, 0.875, 0.5253, 0.875, 0.5253, 0.875, 0.5, 0.875, 0.5, 0.875, 0.5253, 0.875, 0.5253, 0.875, 0.5, 0.875, 0.5, 0.875, 0.5253, 0.875, 0.5253, 0.875, 0.5, 0.875, 0.5, 0.875, 0.5253, 0.875, 0.5253, 0.875, 0.5, 0.875, 0.5, 0.875, 0.5253, 0.875, 0.5253, 0.875, 0.5, 0.875, 0.5, 0.875, 0.5253, 0.875, 0.5253, 0.875, 0.5, 0.875, 0.5, 0.875, 0.5253, 0.875, 0.5253, 0.875, 0.5, 0.875, 0.5, 0.875, 0.5253, 0.375, 0.2247, 0.625, 0.2247, 0.625, 0.2247, 0.375, 0.2247, 0.375, 0.2247, 0.625, 0.2247, 0.625, 0.2247, 0.375, 0.2247, 0.375, 0.2247, 0.625, 0.2247, 0.625, 0.2247, 0.375, 0.2247, 0.375, 0.2247, 0.625, 0.2247, 0.625, 0.2247, 0.375, 0.2247, 0.375, 0.2247, 0.625, 0.2247, 0.625, 0.2247, 0.375, 0.2247, 0.375, 0.2247, 0.625, 0.2247, 0.625, 0.2247, 0.375, 0.2247, 0.375, 0.2247, 0.625, 0.2247, 0.625, 0.2247, 0.375, 0.2247, 0.375, 0.2247, 0.625, 0.2247, 0.625, 0.2247, 0.375, 0.2247, 0.375, 0.2247, 0.625, 0.2247, 0.625, 0.2247, 0.375, 0.2247, 0.375, 0.2247, 0.625, 0.2247, 0.625, 0.2247, 0.375, 0.2247, 0.375, 0.2247, 0.625, 0.2247, 0.625, 0.2247, 0.375, 0.2247, 0.625, 0.25, 0.375, 0.25, 0.375, 0.25, 0.625, 0.25, 0.875, 0.5, 0.875, 0.5, 0.875, 0.5, 0.875, 0.5, 0.125, 0.5, 0.125, 0.5, 0.125, 0.5, 0.125, 0.5, 0.125, 0.5, 0.125, 0.5, 0.125, 0.5, 0.125, 0.5, 0.125, 0.5, 0.125, 0.5, 0.125, 0.5, 0.125, 0.5, 0.125, 0.5, 0.125, 0.5, 0.125, 0.5, 0.125, 0.5, 0.125, 0.5, 0.125, 0.5, 0.125, 0.5, 0.125, 0.5, 0.125, 0.5, 0.125, 0.5, 0.125, 0.5, 0.125, 0.5, 0.125, 0.5, 0.125, 0.5, 0.125, 0.5, 0.125, 0.5, 0.125, 0.5, 0.125, 0.5, 0.125, 0.5, 0.125, 0.5, 0.125, 0.5, 0.125, 0.5, 0.125, 0.5, 0.125, 0.5, 0.125, 0.5, 0.125, 0.5, 0.125, 0.5, 0.125, 0.5, 0.125, 0.5, 0.125, 0.5, 0.125, 0.5, 0.125, 0.5, 0.125, 0.5, 0.125, 0.5, 0.125, 0.5, 0.125, 0.5, 0.125, 0.5, 0.125, 0.5, 0.125, 0.5, 0.125, 0.5, 0.125, 0.5, 0.125, 0.5, 0.125, 0.5, 0.125, 0.5, 0.125, 0.5, 0.125, 0.5, 0.125, 0.5, 0.125, 0.5, 0.625, 0.25, 0.375, 0.25, 0.375, 0.25, 0.625, 0.25, 0.625, 0.25, 0.375, 0.25, 0.375, 0.25, 0.625, 0.25, 0.625, 0.25, 0.375, 0.25, 0.375, 0.25, 0.625, 0.25, 0.625, 0.25, 0.375, 0.25, 0.375, 0.25, 0.625, 0.25, 0.625, 0.25, 0.375, 0.25, 0.375, 0.25, 0.625, 0.25, 0.625, 0.25, 0.375, 0.25, 0.375, 0.25, 0.625, 0.25, 0.625, 0.25, 0.375, 0.25, 0.375, 0.25, 0.625, 0.25, 0.625, 0.25, 0.375, 0.25, 0.375, 0.25, 0.625, 0.25, 0.625, 0.25, 0.375, 0.25, 0.375, 0.25, 0.625, 0.25, 0.625, 0.25, 0.375, 0.25, 0.375, 0.25, 0.625, 0.25, 0.625, 0.25, 0.375, 0.25, 0.375, 0.25, 0.625, 0.25, 0.625, 0.25, 0.375, 0.25, 0.375, 0.25, 0.625, 0.25, 0.625, 0.25, 0.375, 0.25, 0.375, 0.25, 0.625, 0.25, 0.875, 0.5, 0.875, 0.5, 0.875, 0.5, 0.875, 0.5, 0.875, 0.5, 0.875, 0.5, 0.875, 0.5, 0.875, 0.5, 0.875, 0.5, 0.875, 0.5, 0.875, 0.5, 0.875, 0.5, 0.875, 0.5, 0.875, 0.5, 0.875, 0.5, 0.875, 0.5, 0.875, 0.5, 0.875, 0.5, 0.875, 0.5, 0.875, 0.5, 0.875, 0.5, 0.875, 0.5, 0.875, 0.5, 0.875, 0.5, 0.875, 0.5, 0.875, 0.5, 0.875, 0.5, 0.875, 0.5, 0.875, 0.5, 0.875, 0.5, 0.875, 0.5, 0.875, 0.5, 0.875, 0.5, 0.875, 0.5, 0.875, 0.5, 0.875, 0.5, 0.875, 0.5, 0.875, 0.5, 0.875, 0.5, 0.875, 0.5, 0.875, 0.5, 0.875, 0.5, 0.875, 0.5, 0.875, 0.5, 0.875, 0.5, 0.875, 0.5, 0.875, 0.5, 0.875, 0.5, 0.875, 0.5, 0.875, 0.5, 0.875, 0.5, 0.875, 0.5, 0.375, 0.25, 0.625, 0.25, 0.625, 0.25, 0.375, 0.25, 0.375, 0.25, 0.625, 0.25, 0.625, 0.25, 0.375, 0.25, 0.375, 0.25, 0.625, 0.25, 0.625, 0.25, 0.375, 0.25, 0.375, 0.25, 0.625, 0.25, 0.625, 0.25, 0.375, 0.25, 0.375, 0.25, 0.625, 0.25, 0.625, 0.25, 0.375, 0.25, 0.375, 0.25, 0.625, 0.25, 0.625, 0.25, 0.375, 0.25, 0.375, 0.25, 0.625, 0.25, 0.625, 0.25, 0.375, 0.25, 0.375, 0.25, 0.625, 0.25, 0.625, 0.25, 0.375, 0.25, 0.375, 0.25, 0.625, 0.25, 0.625, 0.25, 0.375, 0.25, 0.375, 0.25, 0.625, 0.25, 0.625, 0.25, 0.375, 0.25, 0.375, 0.25, 0.625, 0.25, 0.625, 0.25, 0.375, 0.25, 0.375, 0.25, 0.625, 0.25, 0.625, 0.25, 0.375, 0.25, 0.375, 0.25, 0.625, 0.25, 0.625, 0.25, 0.375, 0.25, 0.625, 0.25, 0.375, 0.25, 0.375, 0.25, 0.625, 0.25, 0.375, 0.25, 0.625, 0.25, 0.625, 0.25, 0.375, 0.25, 0.625, 0.25, 0.375, 0.25, 0.375, 0.25, 0.625, 0.25, 0.875, 0.5, 0.875, 0.5, 0.875, 0.5, 0.875, 0.5, 0.375, 0.1497, 0.625, 0.1497, 0.625, 0.1622, 0.375, 0.1622, 0.375, 0.5753, 0.625, 0.5753, 0.625, 0.5878, 0.375, 0.5878, 0.125, 0.5753, 0.375, 0.5753, 0.375, 0.5878, 0.125, 0.5878, 0.625, 0.5753, 0.875, 0.5753, 0.875, 0.5878, 0.625, 0.5878])
me_cube_003.update()
me_cube_004 = bpy.data.meshes.new('Cube.004')
me_cube_004.from_pydata([(-1.0, -1.0, -1.0), (-1.0, -1.0, 1.0), (-1.0, 1.0, -1.0), (-1.0, 1.0, 1.0), (1.0, -1.0, -1.0), (1.0, -1.0, 1.0), (1.0, 1.0, -1.0), (1.0, 1.0, 1.0)], [], [(0, 1, 3, 2), (2, 3, 7, 6), (6, 7, 5, 4), (4, 5, 1, 0), (2, 6, 4, 0), (7, 3, 1, 5)])
_uv = me_cube_004.uv_layers.new(name='UVMap')
_uv.uv.foreach_set('vector', [0.375, 0.0, 0.625, 0.0, 0.625, 0.25, 0.375, 0.25, 0.375, 0.25, 0.625, 0.25, 0.625, 0.5, 0.375, 0.5, 0.375, 0.5, 0.625, 0.5, 0.625, 0.75, 0.375, 0.75, 0.375, 0.75, 0.625, 0.75, 0.625, 1.0, 0.375, 1.0, 0.125, 0.5, 0.375, 0.5, 0.375, 0.75, 0.125, 0.75, 0.625, 0.5, 0.875, 0.5, 0.875, 0.75, 0.625, 0.75])
me_cube_004.update()
me_cube_005 = bpy.data.meshes.new('Cube.005')
me_cube_005.from_pydata([(-1.0, -1.0, -1.0), (-1.0, -1.0, 1.0), (-1.0, 1.0, -1.0), (-1.0, 1.0, 1.0), (1.0, -1.0, -1.0), (1.0, -1.0, 1.0), (1.0, 1.0, -1.0), (1.0, 1.0, 1.0)], [], [(0, 1, 3, 2), (2, 3, 7, 6), (6, 7, 5, 4), (4, 5, 1, 0), (2, 6, 4, 0), (7, 3, 1, 5)])
_uv = me_cube_005.uv_layers.new(name='UVMap')
_uv.uv.foreach_set('vector', [0.375, 0.0, 0.625, 0.0, 0.625, 0.25, 0.375, 0.25, 0.375, 0.25, 0.625, 0.25, 0.625, 0.5, 0.375, 0.5, 0.375, 0.5, 0.625, 0.5, 0.625, 0.75, 0.375, 0.75, 0.375, 0.75, 0.625, 0.75, 0.625, 1.0, 0.375, 1.0, 0.125, 0.5, 0.375, 0.5, 0.375, 0.75, 0.125, 0.75, 0.625, 0.5, 0.875, 0.5, 0.875, 0.75, 0.625, 0.75])
me_cube_005.update()
me_cube_006 = bpy.data.meshes.new('Cube.006')
me_cube_006.from_pydata([(-1.0, -1.0, -1.0), (-1.0, -1.0, 1.0), (-1.0, 1.0, -1.0), (-1.0, 1.0, 1.0), (1.0, -1.0, -1.0), (1.0, -1.0, 1.0), (1.0, 1.0, -1.0), (1.0, 1.0, 1.0)], [], [(0, 1, 3, 2), (2, 3, 7, 6), (6, 7, 5, 4), (4, 5, 1, 0), (2, 6, 4, 0), (7, 3, 1, 5)])
_uv = me_cube_006.uv_layers.new(name='UVMap')
_uv.uv.foreach_set('vector', [0.375, 0.0, 0.625, 0.0, 0.625, 0.25, 0.375, 0.25, 0.375, 0.25, 0.625, 0.25, 0.625, 0.5, 0.375, 0.5, 0.375, 0.5, 0.625, 0.5, 0.625, 0.75, 0.375, 0.75, 0.375, 0.75, 0.625, 0.75, 0.625, 1.0, 0.375, 1.0, 0.125, 0.5, 0.375, 0.5, 0.375, 0.75, 0.125, 0.75, 0.625, 0.5, 0.875, 0.5, 0.875, 0.75, 0.625, 0.75])
me_cube_006.update()

# ---- objects
ob_light = bpy.data.objects.new('Light', light_light)
ob_camera = bpy.data.objects.new('Camera', cam_camera)
ob_wall_1 = bpy.data.objects.new('Wall 1', me_cube_001)
ob_cube_001 = bpy.data.objects.new('Cube.001', me_cube_003)
ob_cube_002 = bpy.data.objects.new('Cube.002', me_cube_004)
ob_cube_003 = bpy.data.objects.new('Cube.003', me_cube_005)
ob_cube_004 = bpy.data.objects.new('Cube.004', me_cube_006)

# ---- transforms, parenting, visibility, modifiers, constraints
ob_light.location = (4.076, 1.005, 5.904)
ob_light.rotation_euler = (0.6503, 0.05522, 1.866)
ob_light.lock_rotations_4d = False
ob_light.empty_display_type = 'ARROWS'
ob_light.color = (0.0, 0.0, 0.0, 0.0)
ob_light.lineart.crease_threshold = 0.0
ob_camera.location = (7.359, -6.926, 4.958)
ob_camera.rotation_euler = (1.109, 0.0, 0.8149)
ob_camera.lock_rotations_4d = False
ob_camera.empty_display_type = 'ARROWS'
ob_camera.color = (0.0, 0.0, 0.0, 0.0)
ob_camera.display_type = 'WIRE'
ob_camera.lineart.crease_threshold = 0.0
ob_wall_1.location = (0.0, 0.0, 2.0)
ob_wall_1.scale = (0.6909, 4.122, 2.0)
ob_cube_001.location = (1.892, 16.51, 2.046)
ob_cube_001.scale = (0.5663, 3.432, 1.738)
ob_cube_002.location = (5.933, 16.51, 2.046)
ob_cube_002.scale = (0.5663, 3.432, 1.738)
ob_cube_003.location = (0.9581, 12.62, 2.044)
ob_cube_003.rotation_euler = (0.0, -0.0, 1.573)
ob_cube_003.scale = (0.5663, 1.486, 1.738)
ob_cube_004.location = (6.777, 12.62, 2.044)
ob_cube_004.rotation_euler = (0.0, -0.0, 1.573)
ob_cube_004.scale = (0.5663, 1.486, 1.738)

# ---- collection membership
col_collection.objects.link(ob_light)
col_collection.objects.link(ob_camera)
col_collection.objects.link(ob_wall_1)
col_collection.objects.link(ob_cube_001)
col_collection.objects.link(ob_cube_002)
col_collection.objects.link(ob_cube_003)
col_collection.objects.link(ob_cube_004)

# ---- scene / render settings (as saved in the file)
scene.camera = ob_camera
scene.frame_start = 1; scene.frame_end = 250; scene.frame_set(1)
scene.render.engine = 'BLENDER_EEVEE_NEXT'
scene.cycles.sampling_pattern = 'TABULATED_SOBOL'
scene.view_settings.view_transform = 'Filmic'
bpy.context.view_layer.update()
